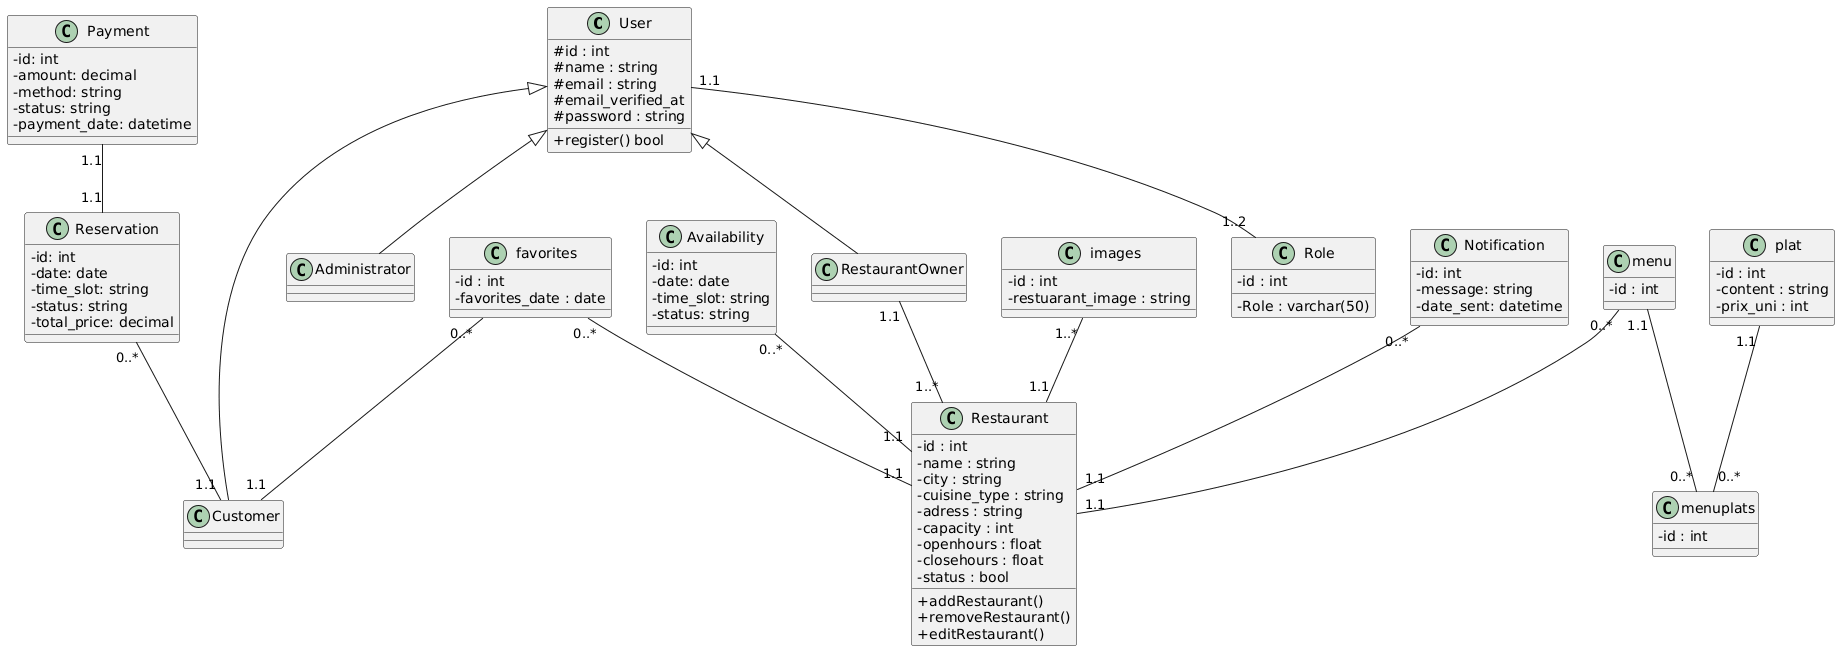

The diagram above was rendered by PlantUML. Its source (embedded in the PNG):
@startuml
skinparam classAttributeIconSize 0

class User {
  #id : int
  #name : string
  #email : string
  #email_verified_at
  #password : string
  +register() bool
}

class Restaurant {
  -id : int
  -name : string
  -city : string
  -cuisine_type : string
  -adress : string
  -capacity : int
  -openhours : float
  -closehours : float
  -status : bool
  +addRestaurant()
  +removeRestaurant()
  +editRestaurant()
}

class images {
  -id : int
  -restuarant_image : string
}

class menu {
  -id : int
}

class menuplats {
  -id : int
}
class plat {
  -id : int
  -content : string
  -prix_uni : int
}

class favorites {
  -id : int
  -favorites_date : date
}

class Role {
  -id : int
  -Role : varchar(50)
}

class Reservation {
  -id: int
  -date: date
  -time_slot: string
  -status: string
  -total_price: decimal
}

class Notification {
  -id: int
  -message: string
  -date_sent: datetime
}

class Availability {
  -id: int
  -date: date
  -time_slot: string
  -status: string
}

class Payment {
  -id: int
  -amount: decimal
  -method: string
  -status: string
  -payment_date: datetime
}

' Inheritance (logical roles)
User <|-- Customer
User <|-- RestaurantOwner
User <|-- Administrator


' Relationships
RestaurantOwner "1.1" -- "1..*" Restaurant
images "1..*" -- "1.1" Restaurant
menu "0..*" -- "1.1" Restaurant
favorites "0..*" -- "1.1" Restaurant
favorites "0..*" -- "1.1" Customer
User "1.1" -- "1..2" Role
menu "1.1" -- "0..*" menuplats
plat "1.1" -- "0..*" menuplats
Reservation "0..*" -- "1.1" Customer
Availability "0..*" -- "1.1" Restaurant
Payment "1.1" -- "1.1" Reservation
Notification "0..*" -- "1.1" Restaurant
@enduml